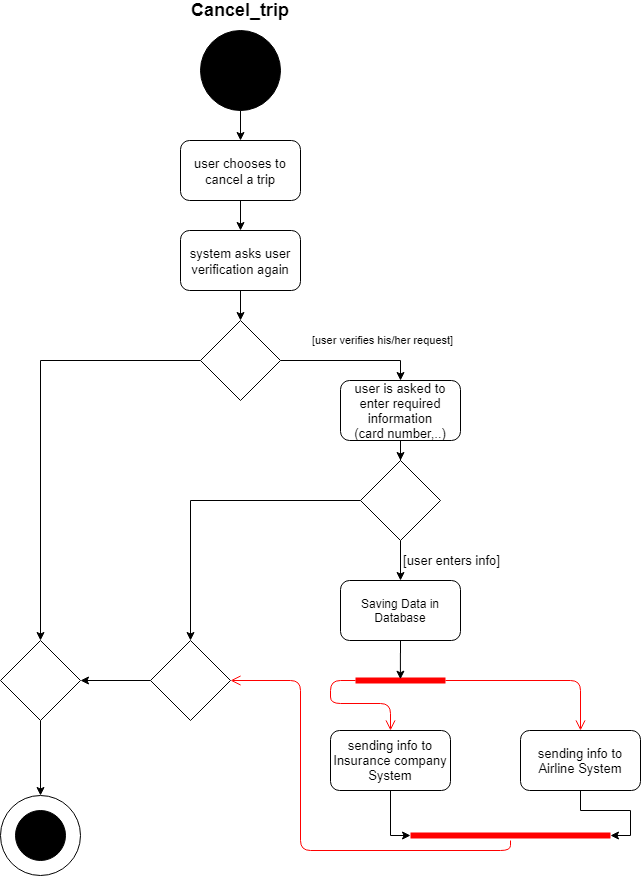

The diagram above was exported from draw.io. Its source (the exported page's mxGraphModel, read from the mxfile embedded in the PNG):
<mxGraphModel dx="1038" dy="531" grid="1" gridSize="10" guides="1" tooltips="1" connect="1" arrows="1" fold="1" page="1" pageScale="1" pageWidth="850" pageHeight="1100" math="0" shadow="0">
  <root>
    <mxCell id="0" />
    <mxCell id="1" parent="0" />
    <mxCell id="LTx0pyPXvHUvZ3ZRTgxj-8" style="edgeStyle=orthogonalEdgeStyle;rounded=0;orthogonalLoop=1;jettySize=auto;html=1;entryX=0.5;entryY=0;entryDx=0;entryDy=0;" parent="1" source="LTx0pyPXvHUvZ3ZRTgxj-4" target="LTx0pyPXvHUvZ3ZRTgxj-6" edge="1">
      <mxGeometry relative="1" as="geometry" />
    </mxCell>
    <mxCell id="LTx0pyPXvHUvZ3ZRTgxj-4" value="" style="ellipse;whiteSpace=wrap;html=1;aspect=fixed;fillColor=#000000;" parent="1" vertex="1">
      <mxGeometry x="360" y="30" width="80" height="80" as="geometry" />
    </mxCell>
    <mxCell id="LTx0pyPXvHUvZ3ZRTgxj-10" style="edgeStyle=orthogonalEdgeStyle;rounded=0;orthogonalLoop=1;jettySize=auto;html=1;" parent="1" source="LTx0pyPXvHUvZ3ZRTgxj-6" target="LTx0pyPXvHUvZ3ZRTgxj-9" edge="1">
      <mxGeometry relative="1" as="geometry" />
    </mxCell>
    <mxCell id="LTx0pyPXvHUvZ3ZRTgxj-6" value="&lt;font style=&quot;font-size: 13px&quot;&gt;user chooses to cancel a trip&lt;/font&gt;" style="rounded=1;whiteSpace=wrap;html=1;fillColor=#FFFFFF;fontSize=14;" parent="1" vertex="1">
      <mxGeometry x="340" y="140" width="120" height="60" as="geometry" />
    </mxCell>
    <mxCell id="LTx0pyPXvHUvZ3ZRTgxj-12" style="edgeStyle=orthogonalEdgeStyle;rounded=0;orthogonalLoop=1;jettySize=auto;html=1;entryX=0.5;entryY=0;entryDx=0;entryDy=0;" parent="1" source="LTx0pyPXvHUvZ3ZRTgxj-9" target="LTx0pyPXvHUvZ3ZRTgxj-11" edge="1">
      <mxGeometry relative="1" as="geometry" />
    </mxCell>
    <mxCell id="LTx0pyPXvHUvZ3ZRTgxj-9" value="&lt;font style=&quot;font-size: 13px&quot;&gt;system asks user verification again&lt;/font&gt;" style="rounded=1;whiteSpace=wrap;html=1;fillColor=#FFFFFF;fontSize=14;" parent="1" vertex="1">
      <mxGeometry x="340" y="230" width="120" height="60" as="geometry" />
    </mxCell>
    <mxCell id="LTx0pyPXvHUvZ3ZRTgxj-14" value="[user verifies his/her request]" style="edgeStyle=orthogonalEdgeStyle;rounded=0;orthogonalLoop=1;jettySize=auto;html=1;entryX=0.5;entryY=0;entryDx=0;entryDy=0;exitX=1;exitY=0.5;exitDx=0;exitDy=0;" parent="1" source="LTx0pyPXvHUvZ3ZRTgxj-11" target="LTx0pyPXvHUvZ3ZRTgxj-13" edge="1">
      <mxGeometry x="0.6" y="10" relative="1" as="geometry">
        <mxPoint x="-10" y="-10" as="offset" />
        <Array as="points">
          <mxPoint x="560" y="360" />
        </Array>
      </mxGeometry>
    </mxCell>
    <mxCell id="LTx0pyPXvHUvZ3ZRTgxj-25" style="edgeStyle=orthogonalEdgeStyle;rounded=0;orthogonalLoop=1;jettySize=auto;html=1;exitX=0;exitY=0.5;exitDx=0;exitDy=0;entryX=0.5;entryY=0;entryDx=0;entryDy=0;fontSize=13;" parent="1" source="LTx0pyPXvHUvZ3ZRTgxj-11" target="LTx0pyPXvHUvZ3ZRTgxj-24" edge="1">
      <mxGeometry relative="1" as="geometry" />
    </mxCell>
    <mxCell id="LTx0pyPXvHUvZ3ZRTgxj-11" value="" style="rhombus;whiteSpace=wrap;html=1;fillColor=#FFFFFF;" parent="1" vertex="1">
      <mxGeometry x="360" y="320" width="80" height="80" as="geometry" />
    </mxCell>
    <mxCell id="LTx0pyPXvHUvZ3ZRTgxj-16" style="edgeStyle=orthogonalEdgeStyle;rounded=0;orthogonalLoop=1;jettySize=auto;html=1;" parent="1" source="LTx0pyPXvHUvZ3ZRTgxj-13" target="LTx0pyPXvHUvZ3ZRTgxj-15" edge="1">
      <mxGeometry relative="1" as="geometry" />
    </mxCell>
    <mxCell id="LTx0pyPXvHUvZ3ZRTgxj-13" value="user is asked to enter required information&lt;br style=&quot;font-size: 13px;&quot;&gt;(card number,..)" style="rounded=1;whiteSpace=wrap;html=1;fillColor=#FFFFFF;fontSize=13;" parent="1" vertex="1">
      <mxGeometry x="500" y="380" width="120" height="60" as="geometry" />
    </mxCell>
    <mxCell id="LTx0pyPXvHUvZ3ZRTgxj-22" style="edgeStyle=orthogonalEdgeStyle;rounded=0;orthogonalLoop=1;jettySize=auto;html=1;entryX=0.5;entryY=0;entryDx=0;entryDy=0;fontSize=13;" parent="1" source="LTx0pyPXvHUvZ3ZRTgxj-15" target="LTx0pyPXvHUvZ3ZRTgxj-21" edge="1">
      <mxGeometry relative="1" as="geometry" />
    </mxCell>
    <mxCell id="BKHPMAlVWoHiK_n3SiDE-25" style="edgeStyle=orthogonalEdgeStyle;rounded=0;orthogonalLoop=1;jettySize=auto;html=1;exitX=0.5;exitY=1;exitDx=0;exitDy=0;" parent="1" source="LTx0pyPXvHUvZ3ZRTgxj-15" target="BKHPMAlVWoHiK_n3SiDE-21" edge="1">
      <mxGeometry relative="1" as="geometry" />
    </mxCell>
    <mxCell id="BKHPMAlVWoHiK_n3SiDE-26" value="&lt;span style=&quot;font-size: 13px&quot;&gt;[user enters info]&lt;/span&gt;" style="edgeLabel;html=1;align=center;verticalAlign=middle;resizable=0;points=[];" parent="BKHPMAlVWoHiK_n3SiDE-25" vertex="1" connectable="0">
      <mxGeometry x="0.2" y="2" relative="1" as="geometry">
        <mxPoint x="48" y="-4.14" as="offset" />
      </mxGeometry>
    </mxCell>
    <mxCell id="LTx0pyPXvHUvZ3ZRTgxj-15" value="" style="rhombus;whiteSpace=wrap;html=1;fillColor=#FFFFFF;" parent="1" vertex="1">
      <mxGeometry x="520" y="460" width="80" height="80" as="geometry" />
    </mxCell>
    <mxCell id="LTx0pyPXvHUvZ3ZRTgxj-54" style="edgeStyle=orthogonalEdgeStyle;rounded=0;orthogonalLoop=1;jettySize=auto;html=1;entryX=0;entryY=0.5;entryDx=0;entryDy=0;entryPerimeter=0;fontSize=13;" parent="1" source="LTx0pyPXvHUvZ3ZRTgxj-17" target="LTx0pyPXvHUvZ3ZRTgxj-43" edge="1">
      <mxGeometry relative="1" as="geometry" />
    </mxCell>
    <mxCell id="LTx0pyPXvHUvZ3ZRTgxj-17" value="sending info to Insurance company System" style="rounded=1;whiteSpace=wrap;html=1;fillColor=#FFFFFF;fontSize=13;" parent="1" vertex="1">
      <mxGeometry x="490" y="730" width="120" height="60" as="geometry" />
    </mxCell>
    <mxCell id="LTx0pyPXvHUvZ3ZRTgxj-53" style="edgeStyle=orthogonalEdgeStyle;rounded=0;orthogonalLoop=1;jettySize=auto;html=1;entryX=1;entryY=0.5;entryDx=0;entryDy=0;entryPerimeter=0;fontSize=13;" parent="1" source="LTx0pyPXvHUvZ3ZRTgxj-19" target="LTx0pyPXvHUvZ3ZRTgxj-43" edge="1">
      <mxGeometry relative="1" as="geometry" />
    </mxCell>
    <mxCell id="LTx0pyPXvHUvZ3ZRTgxj-19" value="&lt;font style=&quot;font-size: 13px&quot;&gt;sending info to Airline System&lt;/font&gt;" style="rounded=1;whiteSpace=wrap;html=1;fillColor=#FFFFFF;fontSize=13;" parent="1" vertex="1">
      <mxGeometry x="680" y="730" width="120" height="60" as="geometry" />
    </mxCell>
    <mxCell id="LTx0pyPXvHUvZ3ZRTgxj-26" style="edgeStyle=orthogonalEdgeStyle;rounded=0;orthogonalLoop=1;jettySize=auto;html=1;exitX=0;exitY=0.5;exitDx=0;exitDy=0;entryX=1;entryY=0.5;entryDx=0;entryDy=0;fontSize=13;" parent="1" source="LTx0pyPXvHUvZ3ZRTgxj-21" target="LTx0pyPXvHUvZ3ZRTgxj-24" edge="1">
      <mxGeometry relative="1" as="geometry" />
    </mxCell>
    <mxCell id="LTx0pyPXvHUvZ3ZRTgxj-21" value="" style="rhombus;whiteSpace=wrap;html=1;fillColor=#FFFFFF;fontSize=13;" parent="1" vertex="1">
      <mxGeometry x="310" y="640" width="80" height="80" as="geometry" />
    </mxCell>
    <mxCell id="LTx0pyPXvHUvZ3ZRTgxj-36" style="edgeStyle=orthogonalEdgeStyle;rounded=0;orthogonalLoop=1;jettySize=auto;html=1;entryX=0.5;entryY=0;entryDx=0;entryDy=0;fontSize=13;" parent="1" source="LTx0pyPXvHUvZ3ZRTgxj-24" target="LTx0pyPXvHUvZ3ZRTgxj-34" edge="1">
      <mxGeometry relative="1" as="geometry" />
    </mxCell>
    <mxCell id="LTx0pyPXvHUvZ3ZRTgxj-24" value="" style="rhombus;whiteSpace=wrap;html=1;fillColor=#FFFFFF;fontSize=13;" parent="1" vertex="1">
      <mxGeometry x="160" y="640" width="80" height="80" as="geometry" />
    </mxCell>
    <mxCell id="LTx0pyPXvHUvZ3ZRTgxj-34" value="" style="ellipse;whiteSpace=wrap;html=1;aspect=fixed;fillColor=#FFFFFF;fontSize=13;" parent="1" vertex="1">
      <mxGeometry x="160" y="795" width="80" height="80" as="geometry" />
    </mxCell>
    <mxCell id="LTx0pyPXvHUvZ3ZRTgxj-35" value="" style="ellipse;whiteSpace=wrap;html=1;aspect=fixed;fillColor=#000000;fontSize=13;" parent="1" vertex="1">
      <mxGeometry x="175" y="810" width="50" height="50" as="geometry" />
    </mxCell>
    <mxCell id="BKHPMAlVWoHiK_n3SiDE-5" value="" style="shape=line;html=1;strokeWidth=6;strokeColor=#ff0000;" parent="1" vertex="1">
      <mxGeometry x="515" y="675" width="90" height="10" as="geometry" />
    </mxCell>
    <mxCell id="BKHPMAlVWoHiK_n3SiDE-6" value="" style="edgeStyle=orthogonalEdgeStyle;html=1;verticalAlign=bottom;endArrow=open;endSize=8;strokeColor=#ff0000;entryX=0.5;entryY=0;entryDx=0;entryDy=0;" parent="1" source="BKHPMAlVWoHiK_n3SiDE-5" target="LTx0pyPXvHUvZ3ZRTgxj-19" edge="1">
      <mxGeometry relative="1" as="geometry">
        <mxPoint x="620" y="730" as="targetPoint" />
        <Array as="points">
          <mxPoint x="740" y="680" />
        </Array>
      </mxGeometry>
    </mxCell>
    <mxCell id="BKHPMAlVWoHiK_n3SiDE-7" value="" style="edgeStyle=orthogonalEdgeStyle;html=1;verticalAlign=bottom;endArrow=open;endSize=8;strokeColor=#ff0000;exitX=0;exitY=0.5;exitDx=0;exitDy=0;exitPerimeter=0;entryX=0.5;entryY=0;entryDx=0;entryDy=0;" parent="1" source="BKHPMAlVWoHiK_n3SiDE-5" target="LTx0pyPXvHUvZ3ZRTgxj-17" edge="1">
      <mxGeometry relative="1" as="geometry">
        <mxPoint x="550" y="720" as="targetPoint" />
        <mxPoint x="520" y="660" as="sourcePoint" />
        <Array as="points">
          <mxPoint x="490" y="680" />
          <mxPoint x="490" y="703" />
          <mxPoint x="550" y="703" />
        </Array>
      </mxGeometry>
    </mxCell>
    <mxCell id="LTx0pyPXvHUvZ3ZRTgxj-43" value="" style="shape=line;html=1;strokeWidth=6;strokeColor=#ff0000;fillColor=#000000;fontSize=13;" parent="1" vertex="1">
      <mxGeometry x="570" y="830" width="200" height="10" as="geometry" />
    </mxCell>
    <mxCell id="LTx0pyPXvHUvZ3ZRTgxj-44" value="" style="edgeStyle=orthogonalEdgeStyle;html=1;verticalAlign=bottom;endArrow=open;endSize=8;strokeColor=#ff0000;fontSize=13;" parent="1" source="LTx0pyPXvHUvZ3ZRTgxj-43" edge="1">
      <mxGeometry relative="1" as="geometry">
        <mxPoint x="390" y="680" as="targetPoint" />
        <Array as="points">
          <mxPoint x="670" y="850" />
          <mxPoint x="460" y="850" />
          <mxPoint x="460" y="680" />
        </Array>
      </mxGeometry>
    </mxCell>
    <mxCell id="BKHPMAlVWoHiK_n3SiDE-17" style="edgeStyle=orthogonalEdgeStyle;rounded=0;orthogonalLoop=1;jettySize=auto;html=1;exitX=0.5;exitY=1;exitDx=0;exitDy=0;entryX=0.499;entryY=0.372;entryDx=0;entryDy=0;entryPerimeter=0;" parent="1" target="BKHPMAlVWoHiK_n3SiDE-5" edge="1">
      <mxGeometry relative="1" as="geometry">
        <mxPoint x="560" y="630" as="sourcePoint" />
      </mxGeometry>
    </mxCell>
    <mxCell id="BKHPMAlVWoHiK_n3SiDE-21" value="&lt;span&gt;Saving Data in Database&lt;/span&gt;" style="rounded=1;whiteSpace=wrap;html=1;" parent="1" vertex="1">
      <mxGeometry x="500" y="580" width="120" height="60" as="geometry" />
    </mxCell>
    <mxCell id="RuhXN-N3hF_EvXOVc--z-1" value="&lt;font style=&quot;font-size: 18px&quot;&gt;&lt;b&gt;Cancel_trip&lt;/b&gt;&lt;/font&gt;" style="text;html=1;strokeColor=none;fillColor=none;align=center;verticalAlign=middle;whiteSpace=wrap;rounded=0;" parent="1" vertex="1">
      <mxGeometry x="380" width="40" height="20" as="geometry" />
    </mxCell>
  </root>
</mxGraphModel>